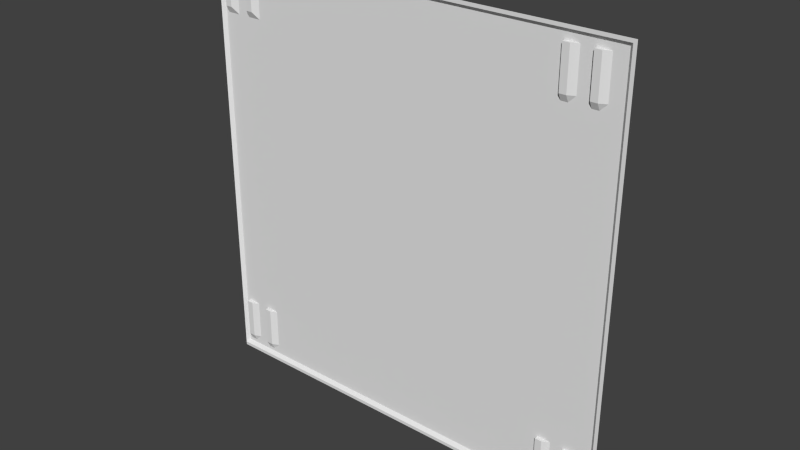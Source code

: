 # Source: sci1_6.blend  (saved by Blender 2.76.0; exported with 4.5.12 LTS)
import bpy
from mathutils import Matrix  # noqa: F401  (used for matrix-valued properties, if any)

bpy.ops.wm.read_factory_settings(use_empty=True)
scene = bpy.context.scene
scene.name = 'Scene'

# ---- collections
col_collection_1 = bpy.data.collections.new('Collection 1'); scene.collection.children.link(col_collection_1)

# ---- materials (node trees are filled in below, after node groups)
mat_sci1_6 = bpy.data.materials.new('sci1_6')
mat_sci1_6.alpha_threshold = 0.0
mat_sci1_6.use_transparent_shadow = False
mat_sci1_6.roughness = 0.5

# ---- material node trees

# ---- world
world_world = bpy.data.worlds.new('World'); scene.world = world_world
world_world.color = (0.05088, 0.05088, 0.05088)
world_world.use_sun_shadow = False
world_world.sun_shadow_jitter_overblur = 0.0
world_world.cycles.sampling_method = 'MANUAL'
world_world.cycles.sample_map_resolution = 256

# ---- meshes
me_sci1_6 = bpy.data.meshes.new('sci1_6')
me_sci1_6.from_pydata([(1.28, -1.28, -1.28), (-1.28, -1.28, -1.28), (1.28, -1.28, 1.28), (-1.28, -1.28, 1.28), (1.24, -1.26, 1.24), (-1.26, -1.26, 1.24), (-1.28, -1.28, 1.26), (1.26, -1.28, 1.26), (1.24, -1.26, -1.24), (-1.26, -1.26, -1.24), (-1.28, -1.28, -1.26), (1.26, -1.28, -1.26), (-1.0, -1.26, -1.24), (-1.2, -1.26, -1.24), (-1.0, -1.26, 0.92), (-1.24, -1.26, 0.92), (-1.08, -1.26, 0.92), (-1.16, -1.26, 0.92), (1.24, -1.26, 0.96), (-1.26, -1.26, 1.2), (-1.0, -1.26, 1.2), (-1.2, -1.28, 0.96), (-1.24, -1.26, 1.2), (-1.08, -1.26, 1.2), (-1.16, -1.26, 1.2), (0.92, -1.26, 0.92), (0.92, -1.26, 1.2), (1.08, -1.26, -1.24), (1.08, -1.26, 0.92), (1.08, -1.26, 0.96), (1.08, -1.26, 1.2), (1.16, -1.26, 0.92), (1.16, -1.26, 0.96), (1.16, -1.26, 1.2), (1.0, -1.26, 0.92), (1.0, -1.26, 0.96), (1.0, -1.26, 1.2), (0.96, -1.26, 1.24), (0.96, -1.26, -1.24), (0.96, -1.26, 0.92), (0.96, -1.28, 0.96), (0.96, -1.26, 1.2), (1.12, -1.26, 0.92), (1.12, -1.28, 0.96), (-1.0, -1.26, -0.94), (-1.16, -1.26, -0.94), (-1.08, -1.26, -0.94), (-1.24, -1.26, -0.94), (0.92, -1.26, -0.94), (1.08, -1.26, -0.94), (1.16, -1.26, -0.94), (1.0, -1.26, -0.94), (1.08, -1.28, -0.94), (-1.04, -1.26, -1.22), (-1.0, -1.26, -1.18), (1.12, -1.28, 1.2), (1.12, -1.26, -1.22), (-1.04, -1.28, 1.2), (-1.08, -1.26, -1.22), (1.12, -1.28, -1.18), (0.96, -1.28, 1.2), (0.96, -1.26, -1.22), (0.96, -1.28, -1.18), (-1.16, -1.26, -1.22), (1.08, -1.28, 0.96), (1.0, -1.26, -1.22), (0.92, -1.28, -1.18), (-1.16, -1.26, -1.18), (1.08, -1.28, 1.2), (-1.2, -1.28, -1.18), (0.92, -1.28, 0.96), (1.16, -1.26, -1.22), (-1.04, -1.28, -1.18), (0.92, -1.28, 1.2), (-1.08, -1.28, 1.2), (1.08, -1.26, -1.22), (-1.26, -1.26, -1.22), (-1.08, -1.28, 0.96), (-1.04, -1.28, -0.94), (0.92, -1.26, -1.22), (-1.08, -1.28, -0.94), (1.08, -1.26, -1.18), (-1.04, -1.28, 0.96), (1.16, -1.26, -1.18), (-1.24, -1.28, 1.2), (-1.2, -1.26, -1.22), (-1.24, -1.28, -0.94), (1.0, -1.26, -1.18), (-1.0, -1.26, -1.22), (0.96, -1.28, -0.94), (-1.24, -1.26, -1.22), (0.92, -1.28, -0.94), (-1.2, -1.28, -0.94), (-1.2, -1.28, 1.2), (1.12, -1.28, -0.94), (-1.24, -1.28, 0.96), (1.08, -1.28, -1.18), (-1.24, -1.28, -1.18), (-1.08, -1.28, -1.18)], [], [(97, 86, 69), (10, 13, 12), (62, 66, 89), (91, 48, 89), (61, 79, 62), (76, 19, 15), (6, 7, 37), (58, 13, 63), (56, 75, 59), (75, 81, 96), (88, 54, 79), (9, 10, 76), (6, 19, 10), (33, 30, 4), (46, 45, 17), (11, 7, 2), (81, 49, 52), (39, 34, 51), (98, 80, 72), (93, 84, 22), (5, 6, 37), (22, 19, 5), (18, 7, 11), (11, 8, 18), (37, 4, 30), (10, 38, 11), (17, 16, 46), (17, 21, 24), (30, 36, 37), (17, 15, 21), (18, 4, 7), (13, 85, 63), (88, 53, 54), (50, 18, 8), (28, 49, 51), (54, 72, 44), (79, 54, 48), (14, 82, 20), (98, 58, 46), (85, 90, 69), (34, 35, 29), (14, 16, 82), (54, 44, 48), (51, 48, 39), (95, 84, 21), (69, 92, 67), (78, 80, 46), (30, 29, 35), (6, 5, 19), (34, 29, 28), (41, 36, 60), (66, 79, 48), (28, 29, 64), (24, 22, 5), (80, 98, 46), (18, 32, 33), (19, 76, 10), (14, 44, 46), (76, 90, 9), (47, 15, 45), (34, 28, 51), (47, 90, 76), (92, 86, 47), (31, 18, 50), (82, 57, 20), (50, 94, 49), (58, 12, 13), (46, 58, 67), (29, 30, 68), (0, 1, 11), (8, 11, 27), (44, 78, 46), (13, 9, 90), (97, 90, 47), (20, 23, 5), (12, 88, 79), (42, 28, 43), (25, 70, 40), (86, 97, 47), (23, 20, 57), (4, 37, 7), (62, 89, 87), (15, 17, 45), (36, 41, 37), (1, 10, 11), (38, 61, 65), (8, 83, 50), (30, 33, 55), (16, 23, 77), (48, 44, 14), (28, 64, 43), (37, 41, 26), (15, 95, 21), (20, 5, 37), (20, 37, 26), (10, 9, 13), (79, 61, 38), (14, 25, 48), (4, 18, 33), (55, 33, 32), (60, 36, 35), (65, 81, 75), (23, 74, 77), (27, 56, 71), (2, 0, 11), (90, 85, 13), (14, 26, 25), (14, 20, 26), (63, 67, 58), (73, 70, 26), (19, 22, 15), (77, 74, 82), (39, 40, 35), (94, 52, 49), (42, 43, 32), (63, 85, 67), (88, 12, 53), (46, 67, 45), (71, 56, 83), (96, 52, 59), (31, 42, 32), (84, 93, 21), (73, 60, 40), (81, 87, 51), (68, 55, 43), (27, 75, 56), (80, 78, 72), (39, 25, 40), (86, 92, 69), (16, 77, 82), (66, 91, 89), (45, 92, 47), (52, 94, 59), (23, 24, 5), (24, 93, 22), (85, 69, 67), (92, 45, 67), (47, 76, 15), (58, 98, 72), (28, 42, 49), (70, 25, 26), (53, 72, 54), (72, 78, 44), (43, 55, 32), (12, 38, 10), (65, 87, 81), (38, 12, 79), (7, 3, 2), (90, 97, 69), (16, 14, 46), (91, 66, 48), (8, 27, 71), (68, 64, 29), (74, 23, 57), (27, 11, 38), (70, 73, 40), (24, 23, 16), (24, 16, 17), (53, 58, 72), (74, 57, 82), (60, 73, 26), (30, 35, 36), (68, 30, 55), (6, 3, 7), (31, 32, 18), (64, 68, 43), (79, 66, 62), (48, 51, 89), (75, 96, 59), (60, 26, 41), (52, 96, 81), (40, 60, 35), (49, 81, 51), (75, 27, 65), (65, 27, 38), (84, 95, 22), (21, 93, 24), (59, 94, 83), (50, 42, 31), (61, 62, 87), (89, 51, 87), (8, 71, 83), (25, 39, 48), (56, 59, 83), (94, 50, 83), (58, 53, 12), (65, 61, 87), (34, 39, 35), (49, 42, 50), (95, 15, 22)])
_uv = me_sci1_6.uv_layers.new(name='UVMap')
_uv.uv.foreach_set('vector', [0.9844, 0.03907, 0.9844, 0.1328, 0.9687, 0.03907, 1.0, 0.007816, 0.9687, 0.01563, 0.8906, 0.01563, 0.125, 0.03907, 0.1406, 0.03907, 0.125, 0.1328, 0.1406, 0.1328, 0.1406, 0.1328, 0.125, 0.1328, 0.125, 0.02344, 0.1406, 0.02344, 0.125, 0.03907, 0.9922, 0.02344, 0.9922, 0.9688, 0.9844, 0.8594, 1.0, 0.9922, 0.007816, 0.9922, 0.125, 0.9844, 0.9219, 0.02344, 0.9687, 0.01563, 0.9531, 0.02344, 0.06251, 0.02344, 0.07813, 0.02344, 0.06251, 0.03907, 0.07813, 0.02344, 0.07813, 0.03907, 0.07813, 0.03907, 0.8906, 0.02344, 0.8906, 0.03907, 0.1406, 0.02344, 0.9922, 0.01563, 1.0, 0.007816, 0.9922, 0.02344, 1.0, 0.9922, 0.9922, 0.9688, 1.0, 0.007816, 0.04688, 0.9688, 0.07813, 0.9688, 0.01563, 0.9844, 0.9219, 0.1328, 0.9531, 0.1328, 0.9531, 0.8594, 0.007816, 0.007816, 0.007816, 0.9922, 0.0, 1.0, 0.07813, 0.03907, 0.07813, 0.1328, 0.07813, 0.1328, 0.125, 0.8594, 0.1094, 0.8594, 0.1094, 0.1328, 0.9219, 0.03907, 0.9219, 0.1328, 0.9062, 0.03907, 0.9687, 0.9688, 0.9844, 0.9688, 0.9844, 0.9688, 0.9922, 0.9844, 1.0, 0.9922, 0.125, 0.9844, 0.9844, 0.9688, 0.9922, 0.9688, 0.9922, 0.9844, 0.01563, 0.875, 0.007816, 0.9922, 0.007816, 0.007816, 0.007816, 0.007816, 0.01563, 0.01563, 0.01563, 0.875, 0.125, 0.9844, 0.01563, 0.9844, 0.07813, 0.9688, 1.0, 0.007816, 0.125, 0.01563, 0.007816, 0.007816, 0.9531, 0.8594, 0.9219, 0.8594, 0.9219, 0.1328, 0.9531, 0.8594, 0.9687, 0.875, 0.9531, 0.9688, 0.07813, 0.9688, 0.1094, 0.9688, 0.125, 0.9844, 0.9531, 0.8594, 0.9844, 0.8594, 0.9687, 0.875, 0.01563, 0.875, 0.01563, 0.9844, 0.007816, 0.9922, 0.9687, 0.01563, 0.9687, 0.02344, 0.9531, 0.02344, 0.8906, 0.02344, 0.9062, 0.02344, 0.8906, 0.03907, 0.04688, 0.1328, 0.01563, 0.875, 0.01563, 0.01563, 0.07813, 0.8594, 0.07813, 0.1328, 0.1094, 0.1328, 0.8906, 0.03907, 0.9062, 0.03907, 0.8906, 0.1328, 0.1406, 0.02344, 0.8906, 0.03907, 0.1406, 0.1328, 0.8906, 0.8594, 0.9062, 0.875, 0.8906, 0.9688, 0.9223, 0.03907, 0.9223, 0.02344, 0.9219, 0.1328, 0.9687, 0.02344, 0.9844, 0.02344, 0.9687, 0.03907, 0.1094, 0.8594, 0.1094, 0.875, 0.07813, 0.875, 0.8906, 0.8594, 0.9219, 0.8594, 0.9062, 0.875, 0.8906, 0.03907, 0.8906, 0.1328, 0.1406, 0.1328, 0.1094, 0.1328, 0.1406, 0.1328, 0.125, 0.8594, 0.9844, 0.875, 0.9844, 0.9688, 0.9687, 0.875, 0.9687, 0.03907, 0.9687, 0.1328, 0.9531, 0.03907, 0.9062, 0.1328, 0.9219, 0.1328, 0.9219, 0.1328, 0.07813, 0.9688, 0.07813, 0.875, 0.1094, 0.875, 1.0, 0.9922, 0.9922, 0.9844, 0.9922, 0.9688, 0.1094, 0.8594, 0.07813, 0.875, 0.07813, 0.8594, 0.125, 0.9688, 0.1094, 0.9688, 0.125, 0.9688, 0.1406, 0.03907, 0.1406, 0.02344, 0.1406, 0.1328, 0.07813, 0.8594, 0.07813, 0.875, 0.07813, 0.875, 0.9531, 0.9688, 0.9844, 0.9688, 0.9922, 0.9844, 0.9219, 0.1328, 0.9223, 0.03907, 0.9219, 0.1328, 0.01563, 0.875, 0.04688, 0.875, 0.04688, 0.9688, 0.9922, 0.9688, 0.9922, 0.02344, 1.0, 0.007816, 0.8906, 0.8594, 0.8906, 0.1328, 0.9219, 0.1328, 0.9922, 0.02344, 0.9844, 0.02344, 0.9922, 0.01563, 0.9844, 0.1328, 0.9844, 0.8594, 0.9531, 0.1328, 0.1094, 0.8594, 0.07813, 0.8594, 0.1094, 0.1328, 0.9844, 0.1328, 0.9844, 0.02344, 0.9922, 0.02344, 0.9687, 0.1328, 0.9844, 0.1328, 0.9844, 0.1328, 0.04688, 0.8594, 0.01563, 0.875, 0.04688, 0.1328, 0.9062, 0.875, 0.9062, 0.9688, 0.8906, 0.9688, 0.04688, 0.1338, 0.06251, 0.1328, 0.07813, 0.1328, 0.9219, 0.02344, 0.8906, 0.01563, 0.9687, 0.01563, 0.9219, 0.1328, 0.9219, 0.02344, 0.9531, 0.03907, 0.07813, 0.875, 0.07813, 0.9688, 0.07813, 0.9688, 0.0, 0.0, 1.0, 0.0, 0.007816, 0.007816, 0.01563, 0.01563, 0.007816, 0.007816, 0.07813, 0.01563, 0.8906, 0.1333, 0.9062, 0.1328, 0.9219, 0.1328, 0.9687, 0.01563, 0.9922, 0.01563, 0.9844, 0.02344, 0.9849, 0.03907, 0.9849, 0.02344, 0.9844, 0.1328, 0.8906, 0.9688, 0.9219, 0.9688, 0.9922, 0.9844, 0.8906, 0.01563, 0.8906, 0.02344, 0.1406, 0.02344, 0.06251, 0.8594, 0.07813, 0.8594, 0.06251, 0.875, 0.1406, 0.8594, 0.1406, 0.875, 0.125, 0.875, 0.9844, 0.1328, 0.9849, 0.03907, 0.9844, 0.1328, 0.9219, 0.9688, 0.8906, 0.9688, 0.9062, 0.9688, 0.01563, 0.9844, 0.125, 0.9844, 0.007816, 0.9922, 0.125, 0.03907, 0.125, 0.1328, 0.1094, 0.03907, 0.9844, 0.8594, 0.9531, 0.8594, 0.9531, 0.1328, 0.1094, 0.9688, 0.125, 0.9688, 0.125, 0.9844, 1.0, 0.0, 1.0, 0.007816, 0.007816, 0.007816, 0.125, 0.01563, 0.125, 0.02344, 0.1094, 0.02344, 0.01563, 0.01563, 0.04688, 0.03907, 0.04688, 0.1328, 0.07813, 0.9688, 0.04688, 0.9688, 0.06251, 0.9688, 0.9238, 0.8594, 0.9219, 0.9688, 0.9238, 0.875, 0.1406, 0.1328, 0.8906, 0.1328, 0.8906, 0.8594, 0.07813, 0.8594, 0.07813, 0.875, 0.06251, 0.875, 0.125, 0.9844, 0.125, 0.9688, 0.1406, 0.9688, 0.9844, 0.8594, 0.9844, 0.875, 0.9687, 0.875, 0.8906, 0.9688, 0.9922, 0.9844, 0.125, 0.9844, 0.8906, 0.9688, 0.125, 0.9844, 0.1406, 0.9688, 1.0, 0.007816, 0.9922, 0.01563, 0.9687, 0.01563, 0.1406, 0.02344, 0.125, 0.02344, 0.125, 0.01563, 0.8906, 0.8594, 0.1406, 0.8594, 0.1406, 0.1328, 0.01563, 0.9844, 0.01563, 0.875, 0.04688, 0.9688, 0.06251, 0.9688, 0.04688, 0.9688, 0.04688, 0.875, 0.125, 0.9688, 0.1094, 0.9688, 0.1094, 0.875, 0.1094, 0.02344, 0.07813, 0.03907, 0.07813, 0.02344, 0.9219, 0.9688, 0.9219, 0.9688, 0.9238, 0.875, 0.07813, 0.01563, 0.06251, 0.02344, 0.04688, 0.02344, 0.0, 1.0, 0.0, 0.0, 0.007816, 0.007816, 0.9844, 0.02344, 0.9687, 0.02344, 0.9687, 0.01563, 0.8906, 0.8594, 0.1406, 0.9688, 0.1406, 0.8594, 0.8906, 0.8594, 0.8906, 0.9688, 0.1406, 0.9688, 0.9531, 0.02344, 0.9531, 0.03907, 0.9219, 0.02344, 0.1406, 0.9688, 0.1406, 0.875, 0.1406, 0.9688, 0.9922, 0.9688, 0.9844, 0.9688, 0.9844, 0.8594, 0.9219, 0.875, 0.9219, 0.9688, 0.9062, 0.875, 0.125, 0.8594, 0.125, 0.875, 0.1094, 0.875, 0.06251, 0.1328, 0.07813, 0.1328, 0.07813, 0.1328, 0.06251, 0.8594, 0.06251, 0.875, 0.04688, 0.875, 0.9531, 0.02344, 0.9687, 0.02344, 0.9531, 0.03907, 0.8906, 0.02344, 0.8906, 0.01563, 0.9062, 0.02344, 0.9219, 0.1328, 0.9531, 0.03907, 0.9531, 0.1328, 0.04688, 0.02344, 0.06251, 0.02344, 0.04688, 0.03907, 0.07813, 0.03907, 0.07813, 0.1328, 0.06251, 0.03907, 0.04688, 0.8594, 0.06251, 0.8594, 0.04688, 0.875, 0.9844, 0.9688, 0.9687, 0.9688, 0.9687, 0.875, 0.1406, 0.9688, 0.125, 0.9688, 0.125, 0.875, 0.07813, 0.03907, 0.1094, 0.03907, 0.1094, 0.1328, 0.07813, 0.9688, 0.06251, 0.9688, 0.06251, 0.875, 0.07813, 0.01563, 0.07813, 0.02344, 0.06251, 0.02344, 0.9219, 0.1328, 0.9062, 0.1328, 0.9062, 0.03907, 0.125, 0.8594, 0.1406, 0.8594, 0.125, 0.875, 0.9844, 0.1328, 0.9687, 0.1328, 0.9687, 0.03907, 0.9219, 0.8594, 0.9219, 0.875, 0.9062, 0.875, 0.1406, 0.03907, 0.1406, 0.1328, 0.125, 0.1328, 0.9531, 0.1333, 0.9687, 0.1328, 0.9844, 0.1328, 0.07813, 0.1328, 0.06251, 0.1328, 0.06251, 0.03907, 0.9219, 0.9688, 0.9531, 0.9688, 0.9922, 0.9844, 0.9531, 0.9688, 0.9687, 0.9688, 0.9844, 0.9688, 0.9687, 0.02344, 0.9687, 0.03907, 0.9531, 0.03907, 0.9687, 0.1328, 0.9531, 0.1328, 0.9531, 0.03907, 0.9844, 0.1328, 0.9922, 0.02344, 0.9844, 0.8594, 0.9219, 0.02344, 0.9219, 0.03907, 0.9062, 0.03907, 0.07813, 0.8594, 0.06251, 0.8594, 0.07813, 0.1328, 0.1406, 0.875, 0.1406, 0.8594, 0.1406, 0.9688, 0.9062, 0.02344, 0.9062, 0.03907, 0.8906, 0.03907, 0.9062, 0.03907, 0.9062, 0.1328, 0.8906, 0.1328, 0.06251, 0.875, 0.06251, 0.9688, 0.04688, 0.875, 0.8906, 0.01563, 0.125, 0.01563, 1.0, 0.007816, 0.1094, 0.02344, 0.1094, 0.03907, 0.07813, 0.03907, 0.125, 0.01563, 0.8906, 0.01563, 0.1406, 0.02344, 0.007816, 0.9922, 1.0, 1.0, 0.0, 1.0, 0.9844, 0.02344, 0.9844, 0.03907, 0.9687, 0.03907, 0.9219, 0.8594, 0.8906, 0.8594, 0.9219, 0.1328, 0.1406, 0.1328, 0.1406, 0.03907, 0.1406, 0.1328, 0.01563, 0.01563, 0.07813, 0.01563, 0.04688, 0.02344, 0.07813, 0.9688, 0.07813, 0.875, 0.07813, 0.875, 0.9219, 0.9688, 0.9219, 0.9688, 0.9062, 0.9688, 0.07813, 0.01563, 0.007816, 0.007816, 0.125, 0.01563, 0.1406, 0.875, 0.1406, 0.9688, 0.125, 0.875, 0.9531, 0.9688, 0.9219, 0.9688, 0.9219, 0.8594, 0.9531, 0.9688, 0.9219, 0.8594, 0.9531, 0.8594, 0.9062, 0.02344, 0.9219, 0.02344, 0.9062, 0.03907, 0.9219, 0.9688, 0.9062, 0.9688, 0.9062, 0.875, 0.125, 0.9688, 0.1406, 0.9688, 0.1406, 0.9688, 0.07813, 0.9688, 0.1094, 0.875, 0.1094, 0.9688, 0.07813, 0.9688, 0.07813, 0.9688, 0.06251, 0.9688, 1.0, 0.9922, 1.0, 1.0, 0.007816, 0.9922, 0.04688, 0.8594, 0.04688, 0.875, 0.01563, 0.875, 0.07813, 0.875, 0.07813, 0.9688, 0.06251, 0.875, 0.1406, 0.02344, 0.1406, 0.03907, 0.125, 0.03907, 0.1406, 0.1328, 0.1094, 0.1333, 0.125, 0.1328, 0.07813, 0.02344, 0.07813, 0.03907, 0.06251, 0.03907, 0.125, 0.9688, 0.1406, 0.9688, 0.125, 0.9688, 0.07813, 0.1328, 0.07813, 0.03907, 0.07813, 0.03907, 0.125, 0.875, 0.125, 0.9688, 0.1094, 0.875, 0.07813, 0.1328, 0.07813, 0.03907, 0.1094, 0.1328, 0.07813, 0.02344, 0.07813, 0.01563, 0.1094, 0.02344, 0.1094, 0.02344, 0.07813, 0.01563, 0.125, 0.01563, 0.9844, 0.9688, 0.9863, 0.875, 0.9844, 0.9688, 0.9687, 0.875, 0.9687, 0.9688, 0.9531, 0.9688, 0.06251, 0.03907, 0.06251, 0.1328, 0.04688, 0.03907, 0.04688, 0.1328, 0.06251, 0.8594, 0.04688, 0.8594, 0.125, 0.02344, 0.125, 0.03907, 0.1094, 0.03907, 0.125, 0.1328, 0.1094, 0.1328, 0.1094, 0.03907, 0.01563, 0.01563, 0.04688, 0.02344, 0.04688, 0.03907, 0.1406, 0.8594, 0.125, 0.8594, 0.1406, 0.1328, 0.06251, 0.02344, 0.06251, 0.03907, 0.04688, 0.03907, 0.06251, 0.1328, 0.04688, 0.1328, 0.04688, 0.03907, 0.9219, 0.02344, 0.9062, 0.02344, 0.8906, 0.01563, 0.1094, 0.02344, 0.125, 0.02344, 0.1094, 0.03907, 0.1094, 0.8594, 0.125, 0.8594, 0.1094, 0.875, 0.07813, 0.1328, 0.06251, 0.8594, 0.04688, 0.1328, 0.9863, 0.875, 0.9863, 0.8594, 0.9844, 0.9688])
me_sci1_6.materials.append(mat_sci1_6)
me_sci1_6.use_remesh_preserve_volume = False
me_sci1_6.use_remesh_preserve_attributes = False
me_sci1_6.use_mirror_vertex_groups = False
me_sci1_6.update()

# ---- objects
ob_sci1_6_mesh = bpy.data.objects.new('sci1_6_mesh', me_sci1_6)

# ---- transforms, parenting, visibility, modifiers, constraints
ob_sci1_6_mesh.location = (0.0, 0.0, 0.0)
ob_sci1_6_mesh.lineart.crease_threshold = 0.0

# ---- collection membership
col_collection_1.objects.link(ob_sci1_6_mesh)

# ---- scene / render settings (as saved in the file)
scene.frame_start = 1; scene.frame_end = 2; scene.frame_set(1)
scene.render.engine = 'BLENDER_EEVEE_NEXT'
scene.render.resolution_percentage = 50
scene.render.dither_intensity = 0.0
scene.cycles.use_denoising = False
scene.cycles.samples = 10
scene.cycles.sampling_pattern = 'TABULATED_SOBOL'
scene.cycles.light_sampling_threshold = 0.0
scene.cycles.use_adaptive_sampling = False
scene.cycles.use_light_tree = False
scene.cycles.blur_glossy = 0.0
scene.cycles.pixel_filter_type = 'GAUSSIAN'
scene.cycles.sample_clamp_indirect = 0.0
scene.view_settings.view_transform = 'Standard'
bpy.context.view_layer.update()

# ---- added for rendering (the .blend has no active camera and no usable light): camera, sun
cam_auto = bpy.data.cameras.new('AutoCamera')
cam_auto.lens = 50.0
cam_auto.sensor_width = 36.0
cam_auto.clip_end = 1000.0
ob_auto_camera = bpy.data.objects.new('AutoCamera', cam_auto)
scene.collection.objects.link(ob_auto_camera)
ob_auto_camera.location = (3.34972, -5.28967, 2.67978)
ob_auto_camera.rotation_euler = (1.09748, -7.21219e-08, 0.694738)
scene.camera = ob_auto_camera
light_auto_sun = bpy.data.lights.new('AutoSun', 'SUN')
light_auto_sun.energy = 3.0
light_auto_sun.angle = 0.0523599
ob_auto_sun = bpy.data.objects.new('AutoSun', light_auto_sun)
scene.collection.objects.link(ob_auto_sun)
ob_auto_sun.rotation_euler = (0.872665, 0.174533, 0.523599)
bpy.context.view_layer.update()
